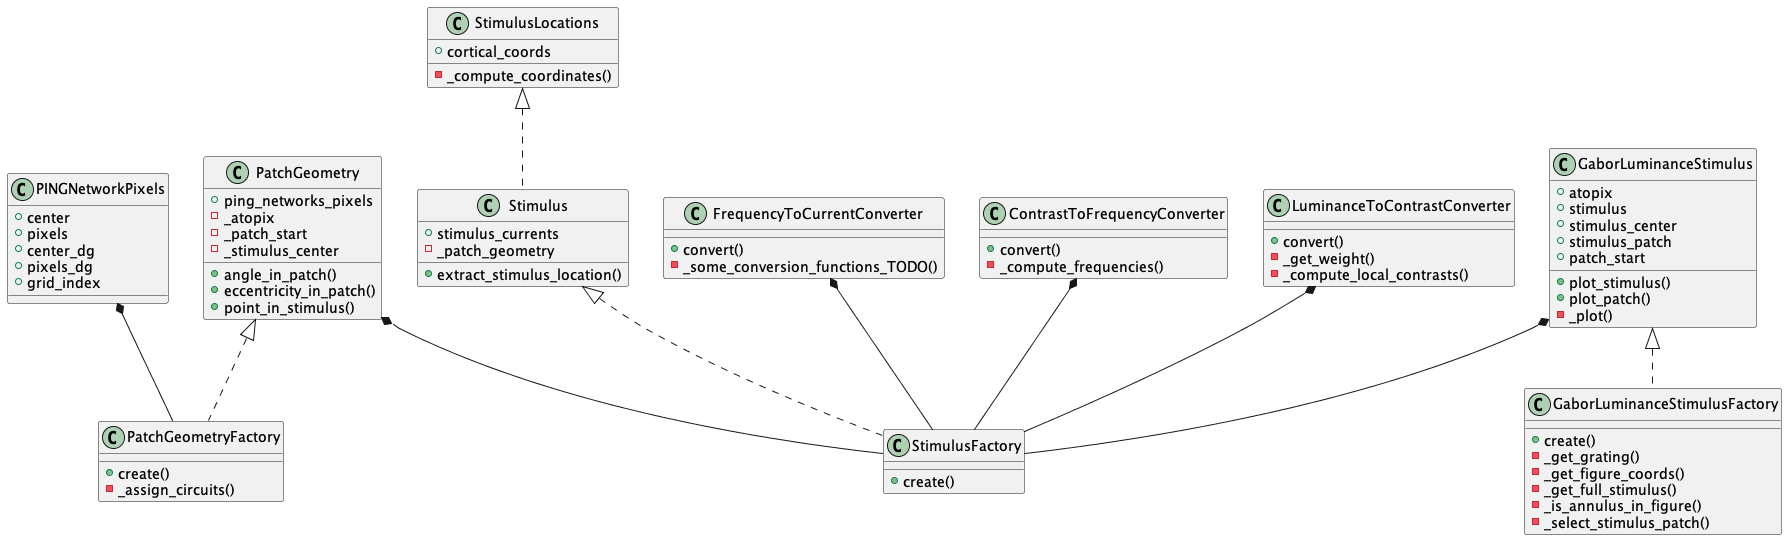

The diagram above was rendered by PlantUML. Its source (embedded in the PNG):
@startuml

class PINGNetworkPixels {
  +center
  +pixels
  +center_dg
  +pixels_dg
  +grid_index
}

class StimulusLocations {
  +cortical_coords

  -_compute_coordinates()
}

class Stimulus {
  +stimulus_currents
  -_patch_geometry

  +extract_stimulus_location()
}

class StimulusFactory {
  +create()
}

class FrequencyToCurrentConverter {
  +convert()
  -_some_conversion_functions_TODO()
}

class ContrastToFrequencyConverter {
  +convert()
  -_compute_frequencies()
}

class LuminanceToContrastConverter {
  +convert()
  -_get_weight()
  -_compute_local_contrasts()
}

class PatchGeometry {
  +ping_networks_pixels
  -_atopix
  -_patch_start
  -_stimulus_center

  +angle_in_patch()
  +eccentricity_in_patch()
  +point_in_stimulus()
}

class PatchGeometryFactory {
  +create()
  -_assign_circuits()
}

class GaborLuminanceStimulus {
  +atopix
  +stimulus
  +stimulus_center
  +stimulus_patch
  +patch_start

  +plot_stimulus()
  +plot_patch()
  -_plot()
}

class GaborLuminanceStimulusFactory {
  +create()
  -_get_grating()
  -_get_figure_coords()
  -_get_full_stimulus()
  -_is_annulus_in_figure()
  -_select_stimulus_patch()
}

GaborLuminanceStimulus <|.. GaborLuminanceStimulusFactory
PatchGeometry <|.. PatchGeometryFactory
GaborLuminanceStimulus *-- StimulusFactory
PatchGeometry *-- StimulusFactory
LuminanceToContrastConverter *-- StimulusFactory
ContrastToFrequencyConverter *-- StimulusFactory
FrequencyToCurrentConverter *-- StimulusFactory
Stimulus <|.. StimulusFactory
StimulusLocations <|.. Stimulus
PINGNetworkPixels *-- PatchGeometryFactory

@enduml